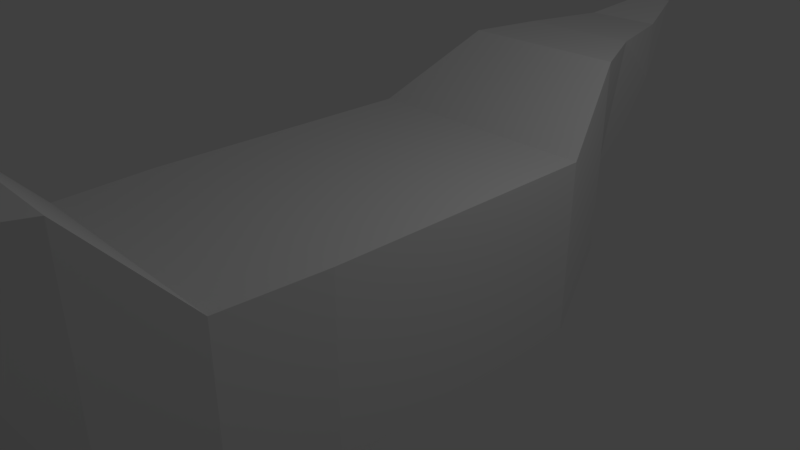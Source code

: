 # Source: ship.blend  (saved by Blender 2.79.0; exported with 4.5.12 LTS)
import bpy
from mathutils import Matrix  # noqa: F401  (used for matrix-valued properties, if any)

bpy.ops.wm.read_factory_settings(use_empty=True)
scene = bpy.context.scene
scene.name = 'Scene'

# ---- collections
col_collection_1 = bpy.data.collections.new('Collection 1'); scene.collection.children.link(col_collection_1)

# ---- materials (node trees are filled in below, after node groups)
mat_material = bpy.data.materials.new('Material')
mat_material.alpha_threshold = 0.0
mat_material.use_transparent_shadow = False
mat_material.roughness = 0.5
mat_material.line_color = (0.0, 0.0, 0.0, 1.0)

# ---- material node trees

# ---- world
world_world = bpy.data.worlds.new('World'); scene.world = world_world
world_world.color = (0.05088, 0.05088, 0.05088)
world_world.use_sun_shadow = False
world_world.sun_shadow_jitter_overblur = 0.0
world_world.cycles.sampling_method = 'MANUAL'

# ---- cameras
cam_camera = bpy.data.cameras.new('Camera')
cam_camera.clip_end = 100.0
cam_camera.lens = 35.0
cam_camera.sensor_width = 32.0
cam_camera.sensor_height = 18.0
cam_camera.ortho_scale = 7.314
cam_camera.dof.focus_distance = 0.0
cam_camera.dof.aperture_fstop = 128.0

# ---- lights
light_lamp = bpy.data.lights.new('Lamp', 'POINT')
light_lamp.transmission_factor = 0.0
light_lamp.cutoff_distance = 30.0
light_lamp.energy = 100.0
light_lamp.shadow_buffer_clip_start = 1.001
light_lamp.shadow_soft_size = 0.1
light_lamp.shadow_maximum_resolution = 0.006
light_lamp.use_absolute_resolution = True

# ---- meshes
me_cube = bpy.data.meshes.new('Cube')
me_cube.from_pydata([(1.701, 1.925, -1.236), (1.701, -1.925, -1.236), (-1.701, -1.925, -1.236), (-1.701, 1.925, -1.236), (1.701, 1.925, 1.236), (1.701, -1.925, 1.236), (-1.701, -1.925, 1.236), (-1.701, 1.925, 1.236), (1.611, -3.284, -0.9044), (-1.611, -3.284, -0.9044), (1.611, -3.284, 1.227), (-1.611, -3.284, 1.227), (1.3, -4.381, -0.5764), (-1.3, -4.381, -0.5764), (1.3, -4.381, 2.459), (-1.3, -4.381, 2.459), (0.7034, -5.706, -0.1957), (-0.7034, -5.706, -0.1957), (0.7758, -5.706, 2.459), (-0.7758, -5.706, 2.459), (0.5232, -6.299, -0.1957), (-0.5232, -6.299, -0.1957), (0.6382, -6.299, 1.227), (-0.6382, -6.299, 1.227), (0.7201, -5.983, 2.876), (-0.7201, -5.983, 2.876), (0.6382, -6.299, 2.876), (-0.6382, -6.299, 2.876), (1.173, 3.265, -0.6325), (-1.173, 3.265, -0.6325), (1.173, 3.265, 2.125), (-1.173, 3.265, 2.125), (0.5318, 4.125, -0.3281), (-0.5318, 4.125, -0.3281), (0.8314, 4.125, 2.183), (-0.8314, 4.125, 2.183), (0.5318, 5.271, 1.359), (-0.5318, 5.271, 1.359), (0.5318, 5.271, 2.183), (-0.5318, 5.271, 2.183), (0.2637, 6.12, 1.944), (-0.2637, 6.12, 1.944), (0.2637, 6.12, 2.369), (-0.2637, 6.12, 2.369)], [], [(0, 1, 2, 3), (4, 7, 6, 5), (0, 4, 5, 1), (2, 1, 8, 9), (2, 6, 7, 3), (3, 7, 31, 29), (11, 9, 13, 15), (5, 6, 11, 10), (6, 2, 9, 11), (1, 5, 10, 8), (14, 15, 19, 18), (9, 8, 12, 13), (10, 11, 15, 14), (8, 10, 14, 12), (16, 18, 22, 20), (12, 14, 18, 16), (15, 13, 17, 19), (13, 12, 16, 17), (20, 22, 23, 21), (19, 17, 21, 23), (17, 16, 20, 21), (22, 18, 24, 26), (24, 25, 27, 26), (19, 23, 27, 25), (23, 22, 26, 27), (18, 19, 25, 24), (29, 31, 35, 33), (0, 3, 29, 28), (4, 0, 28, 30), (7, 4, 30, 31), (33, 35, 39, 37), (28, 29, 33, 32), (31, 30, 34, 35), (30, 28, 32, 34), (39, 38, 42, 43), (32, 33, 37, 36), (35, 34, 38, 39), (34, 32, 36, 38), (42, 40, 41, 43), (38, 36, 40, 42), (37, 39, 43, 41), (36, 37, 41, 40)])
me_cube.materials.append(mat_material)
me_cube.use_remesh_preserve_volume = False
me_cube.use_remesh_preserve_attributes = False
me_cube.use_mirror_vertex_groups = False
me_cube.update()

# ---- objects
ob_cube = bpy.data.objects.new('Cube', me_cube)
ob_lamp = bpy.data.objects.new('Lamp', light_lamp)
ob_camera = bpy.data.objects.new('Camera', cam_camera)

# ---- transforms, parenting, visibility, modifiers, constraints
ob_cube.location = (0.0, 0.0, 0.0)
ob_cube.lock_rotations_4d = False
ob_cube.empty_display_type = 'ARROWS'
ob_cube.lineart.crease_threshold = 0.0
ob_lamp.location = (4.076, 1.005, 5.904)
ob_lamp.rotation_euler = (0.6503, 0.05522, 1.866)
ob_lamp.lock_rotations_4d = False
ob_lamp.empty_display_type = 'ARROWS'
ob_lamp.color = (0.0, 0.0, 0.0, 0.0)
ob_lamp.lineart.crease_threshold = 0.0
ob_camera.location = (7.481, -6.508, 5.344)
ob_camera.rotation_euler = (1.109, 0.0, 0.8149)
ob_camera.lock_rotations_4d = False
ob_camera.empty_display_type = 'ARROWS'
ob_camera.color = (0.0, 0.0, 0.0, 0.0)
ob_camera.display_type = 'WIRE'
ob_camera.lineart.crease_threshold = 0.0

# ---- collection membership
col_collection_1.objects.link(ob_cube)
col_collection_1.objects.link(ob_lamp)
col_collection_1.objects.link(ob_camera)

# ---- scene / render settings (as saved in the file)
scene.camera = ob_camera
scene.frame_start = 1; scene.frame_end = 250; scene.frame_set(1)
scene.render.engine = 'BLENDER_EEVEE_NEXT'
scene.render.resolution_percentage = 50
scene.render.dither_intensity = 0.0
scene.cycles.use_denoising = False
scene.cycles.samples = 128
scene.cycles.sampling_pattern = 'TABULATED_SOBOL'
scene.cycles.use_adaptive_sampling = False
scene.cycles.use_light_tree = False
scene.cycles.blur_glossy = 0.0
scene.cycles.sample_clamp_indirect = 0.0
scene.view_settings.view_transform = 'Standard'
bpy.context.view_layer.update()
